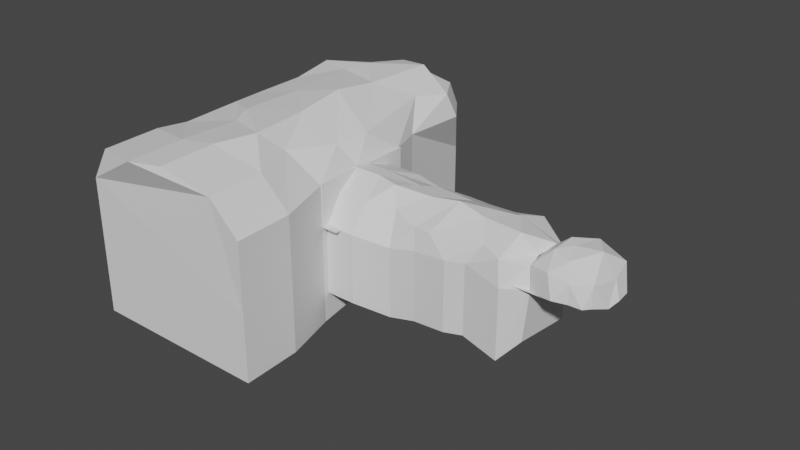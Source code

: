 # Source: Cave_Start_Map.blend  (saved by Blender 3.6.11; exported with 4.5.12 LTS)
import bpy
from mathutils import Matrix  # noqa: F401  (used for matrix-valued properties, if any)

bpy.ops.wm.read_factory_settings(use_empty=True)
scene = bpy.context.scene
scene.name = 'Scene'

# ---- collections
col_collection = bpy.data.collections.new('Collection'); scene.collection.children.link(col_collection)

# ---- materials (node trees are filled in below, after node groups)
mat_material_002 = bpy.data.materials.new('Material.002')
mat_material_002.use_backface_culling = True
mat_material_002.use_transparent_shadow = False

# ---- material node trees
mat_material_002.use_nodes = True; mat_material_002.node_tree.nodes.clear()
_N = mat_material_002.node_tree.nodes; _L = mat_material_002.node_tree.links
n0 = _N.new('ShaderNodeBsdfPrincipled'); n0.name = 'Principled BSDF'; n0.location = (10, 300)
n0.distribution = 'GGX'
n0.subsurface_method = 'RANDOM_WALK_SKIN'
n0.inputs[3].default_value = 1.45
n0.inputs[27].default_value = (0.0, 0.0, 0.0, 1.0)
n0.inputs[28].default_value = 1.0
n1 = _N.new('ShaderNodeOutputMaterial'); n1.name = 'Material Output'; n1.location = (300, 300)
_L.new(n0.outputs[0], n1.inputs[0])
n1.is_active_output = True

# ---- world
world_world = bpy.data.worlds.new('World'); scene.world = world_world
world_world.use_nodes = True; world_world.node_tree.nodes.clear()
_N = world_world.node_tree.nodes; _L = world_world.node_tree.links
n0 = _N.new('ShaderNodeOutputWorld'); n0.name = 'World Output'; n0.location = (300, 300)
n1 = _N.new('ShaderNodeBackground'); n1.name = 'Background'; n1.location = (10, 300)
n1.inputs[0].default_value = (0.05088, 0.05088, 0.05088, 1.0)
_L.new(n1.outputs[0], n0.inputs[0])
n0.is_active_output = True
world_world.color = (0.05088, 0.05088, 0.05088)
world_world.use_sun_shadow = False
world_world.sun_shadow_jitter_overblur = 0.0

# ---- meshes
me_icosphere = bpy.data.meshes.new('Icosphere')
me_icosphere.from_pydata([(0.2971, -0.8363, 0.4617), (-0.691, -0.6682, 0.4701), (-0.6439, 0.4449, 0.4163), (0.2, 0.9508, 0.4336), (0.8084, 0.06736, 0.3875), (-0.08494, -0.04381, 0.859), (0.8865, -0.2906, -0.1014), (0.9367, 0.3208, 0.001691), (0.02582, -1.028, 0.08875), (0.5862, -0.7843, -0.01246), (-0.9128, -0.46, -0.02013), (-0.5767, -0.8134, -0.01813), (-0.5901, 0.8111, -0.003007), (-0.9323, 0.2907, 0.001543), (0.5627, 0.8685, -0.03457), (0.01069, 0.9196, -0.1028), (0.6955, -0.5988, 0.4583), (-0.2024, -0.8375, 0.5466), (-0.9624, 0.02133, 0.3748), (-0.3316, 0.7334, 0.5416), (0.7372, 0.558, 0.5466), (0.05403, -0.4622, 0.7345), (0.511, 0.01824, 0.9006), (-0.3861, -0.3204, 0.7967), (-0.3152, 0.1855, 0.8761), (0.1539, 0.4881, 0.8715), (0.0044, -0.000947, 0.009879), (0.6741, 0.5132, 0.0815), (-0.3099, 0.8958, 0.04444), (-0.8873, -0.03329, -0.0185), (-0.2946, -0.9086, 0.002623), (0.7071, -0.6364, -0.01489), (0.3547, 0.9257, -0.1094), (-0.6824, 0.642, 0.05358), (-0.7797, -0.5841, -0.0439), (0.3127, -0.8527, 0.02847), (0.9606, -0.01683, -0.01778), (0.3897, -0.1696, -0.03425), (0.4678, 0.09462, -0.04217), (0.2937, 0.4045, 4.013e-05), (0.09454, 0.5978, 0.08377), (-0.2925, 0.4024, -3.339e-08), (-0.4233, 0.08955, -0.02877), (-0.3681, -0.07699, 0.02105), (-0.1912, -0.4711, 0.0696), (0.05406, -0.5132, 0.06696), (0.2103, -0.3569, -0.005029), (-1.339, -0.46, -0.02013), (-1.003, -0.8134, -0.01813), (-1.059, 0.8111, -0.003007), (-1.401, 0.2907, 0.001543), (-1.534, -0.03329, 0.05882), (-0.9418, -0.9086, 0.002623), (-1.152, 0.642, 0.05358), (-1.206, -0.5841, -0.0439)], [], [(0, 21, 16), (1, 23, 17), (2, 24, 18), (3, 25, 19), (4, 22, 20), (22, 5, 25), (22, 25, 20), (20, 25, 3), (25, 5, 24), (25, 24, 19), (19, 24, 2), (24, 5, 23), (24, 23, 18), (18, 23, 1), (23, 5, 21), (23, 21, 17), (17, 21, 0), (21, 5, 22), (21, 22, 16), (16, 22, 4), (7, 4, 20), (7, 20, 14, 27), (14, 20, 3), (15, 3, 19), (15, 19, 12, 28), (12, 19, 2), (13, 2, 18), (10, 18, 1), (11, 1, 17), (11, 17, 8, 30), (8, 17, 0), (9, 0, 16), (9, 16, 6, 31), (6, 16, 4), (14, 3, 15, 32), (12, 2, 13, 33), (10, 1, 11, 34), (8, 0, 9, 35), (6, 4, 7, 36), (46, 37, 26), (6, 36, 37), (7, 27, 38), (14, 32, 39), (15, 28, 40), (12, 33, 41), (13, 29, 42), (10, 34, 43), (11, 30, 44), (8, 35, 45), (9, 31, 46), (46, 31, 37), (31, 6, 37), (45, 46, 26), (45, 35, 46), (35, 9, 46), (44, 45, 26), (44, 30, 45), (30, 8, 45), (43, 44, 26), (43, 34, 44), (34, 11, 44), (42, 43, 26), (42, 29, 43), (29, 10, 43), (41, 42, 26), (41, 33, 42), (33, 13, 42), (40, 41, 26), (40, 28, 41), (28, 12, 41), (39, 40, 26), (39, 32, 40), (32, 15, 40), (38, 39, 26), (38, 27, 39), (27, 14, 39), (37, 38, 26), (37, 36, 38), (36, 7, 38), (11, 34, 54, 48), (34, 10, 47, 54), (30, 11, 48, 52), (10, 29, 51, 47), (13, 33, 53, 50), (33, 12, 49, 53), (29, 13, 50, 51)])
_uv = me_icosphere.uv_layers.new(name='UVMap')
_uv.uv.foreach_set('vector', [0.1818, 0.3149, 0.2273, 0.3937, 0.2727, 0.3149, 0.0, 0.3149, 0.04546, 0.3937, 0.09091, 0.3149, 0.7273, 0.3149, 0.7727, 0.3937, 0.8182, 0.3149, 0.5455, 0.3149, 0.5909, 0.3937, 0.6364, 0.3149, 0.3636, 0.3149, 0.4091, 0.3937, 0.4545, 0.3149, 0.4091, 0.3937, 0.4545, 0.4724, 0.5, 0.3937, 0.4091, 0.3937, 0.5, 0.3937, 0.4545, 0.3149, 0.4545, 0.3149, 0.5, 0.3937, 0.5455, 0.3149, 0.5909, 0.3937, 0.6364, 0.4724, 0.6818, 0.3937, 0.5909, 0.3937, 0.6818, 0.3937, 0.6364, 0.3149, 0.6364, 0.3149, 0.6818, 0.3937, 0.7273, 0.3149, 0.7727, 0.3937, 0.8182, 0.4724, 0.8636, 0.3937, 0.7727, 0.3937, 0.8636, 0.3937, 0.8182, 0.3149, 0.8182, 0.3149, 0.8636, 0.3937, 0.9091, 0.3149, 0.04546, 0.3937, 0.09091, 0.4724, 0.1364, 0.3937, 0.04546, 0.3937, 0.1364, 0.3937, 0.09091, 0.3149, 0.09091, 0.3149, 0.1364, 0.3937, 0.1818, 0.3149, 0.2273, 0.3937, 0.2727, 0.4724, 0.3182, 0.3937, 0.2273, 0.3937, 0.3182, 0.3937, 0.2727, 0.3149, 0.2727, 0.3149, 0.3182, 0.3937, 0.3636, 0.3149, 0.4091, 0.2362, 0.3636, 0.3149, 0.4545, 0.3149, 0.4091, 0.2362, 0.4545, 0.3149, 0.5, 0.2362, 0.4545, 0.2362, 0.5, 0.2362, 0.4545, 0.3149, 0.5455, 0.3149, 0.5909, 0.2362, 0.5455, 0.3149, 0.6364, 0.3149, 0.5909, 0.2362, 0.6364, 0.3149, 0.6818, 0.2362, 0.6364, 0.2362, 0.6818, 0.2362, 0.6364, 0.3149, 0.7273, 0.3149, 0.7727, 0.2362, 0.7273, 0.3149, 0.8182, 0.3149, 0.8636, 0.2362, 0.8182, 0.3149, 0.9091, 0.3149, 0.04546, 0.2362, 0.0, 0.3149, 0.09091, 0.3149, 0.04546, 0.2362, 0.09091, 0.3149, 0.1364, 0.2362, 0.09091, 0.2362, 0.1364, 0.2362, 0.09091, 0.3149, 0.1818, 0.3149, 0.2273, 0.2362, 0.1818, 0.3149, 0.2727, 0.3149, 0.2273, 0.2362, 0.2727, 0.3149, 0.3182, 0.2362, 0.2727, 0.2362, 0.3182, 0.2362, 0.2727, 0.3149, 0.3636, 0.3149, 0.5, 0.2362, 0.5455, 0.3149, 0.5909, 0.2362, 0.5455, 0.2362, 0.6818, 0.2362, 0.7273, 0.3149, 0.7727, 0.2362, 0.7273, 0.2362, 0.8636, 0.2362, 0.9091, 0.3149, 0.9545, 0.2362, 0.9091, 0.2362, 0.1364, 0.2362, 0.1818, 0.3149, 0.2273, 0.2362, 0.1818, 0.2362, 0.3182, 0.2362, 0.3636, 0.3149, 0.4091, 0.2362, 0.3636, 0.2362, 0.0, 0.0, 0.0, 0.0, 0.0, 0.0, 0.0, 0.0, 0.0, 0.0, 0.0, 0.0, 0.0, 0.0, 0.0, 0.0, 0.0, 0.0, 0.0, 0.0, 0.0, 0.0, 0.0, 0.0, 0.0, 0.0, 0.0, 0.0, 0.0, 0.0, 0.0, 0.0, 0.0, 0.0, 0.0, 0.0, 0.0, 0.0, 0.0, 0.0, 0.0, 0.0, 0.0, 0.0, 0.0, 0.0, 0.0, 0.0, 0.0, 0.0, 0.0, 0.0, 0.0, 0.0, 0.0, 0.0, 0.0, 0.0, 0.0, 0.0, 0.0, 0.0, 0.0, 0.0, 0.0, 0.0, 0.0, 0.0, 0.0, 0.0, 0.0, 0.0, 0.0, 0.0, 0.0, 0.0, 0.0, 0.0, 0.0, 0.0, 0.0, 0.0, 0.0, 0.0, 0.0, 0.0, 0.0, 0.0, 0.0, 0.0, 0.0, 0.0, 0.0, 0.0, 0.0, 0.0, 0.0, 0.0, 0.0, 0.0, 0.0, 0.0, 0.0, 0.0, 0.0, 0.0, 0.0, 0.0, 0.0, 0.0, 0.0, 0.0, 0.0, 0.0, 0.0, 0.0, 0.0, 0.0, 0.0, 0.0, 0.0, 0.0, 0.0, 0.0, 0.0, 0.0, 0.0, 0.0, 0.0, 0.0, 0.0, 0.0, 0.0, 0.0, 0.0, 0.0, 0.0, 0.0, 0.0, 0.0, 0.0, 0.0, 0.0, 0.0, 0.0, 0.0, 0.0, 0.0, 0.0, 0.0, 0.0, 0.0, 0.0, 0.0, 0.0, 0.0, 0.0, 0.0, 0.0, 0.0, 0.0, 0.0, 0.0, 0.0, 0.0, 0.0, 0.0, 0.0, 0.0, 0.0, 0.0, 0.0, 0.0, 0.0, 0.0, 0.0, 0.0, 0.0, 0.0, 0.0, 0.0, 0.0, 0.0, 0.0, 0.0, 0.0, 0.0, 0.0, 0.0, 0.0, 0.0, 0.0, 0.0, 0.0, 0.0, 0.0, 0.0, 0.0, 0.0, 0.0, 0.0, 0.0, 0.0, 0.0, 0.0, 0.0, 0.0, 0.0, 0.0, 0.0, 0.0, 0.0, 0.0, 0.0, 0.0, 0.0, 0.0, 0.0, 0.0, 0.0, 0.0, 0.0, 0.0, 0.0, 0.0, 0.0, 0.0, 0.0, 0.0, 0.0, 0.0, 0.0, 0.0, 0.0, 0.0, 0.0, 0.0, 0.0, 0.0, 0.0, 0.9545, 0.2362, 0.9091, 0.2362, 0.9091, 0.2362, 0.9545, 0.2362, 0.9091, 0.2362, 0.8636, 0.2362, 0.8636, 0.2362, 0.9091, 0.2362, 0.09091, 0.2362, 0.04546, 0.2362, 0.04546, 0.2362, 0.09091, 0.2362, 0.0, 0.0, 0.0, 0.0, 0.0, 0.0, 0.0, 0.0, 0.7727, 0.2362, 0.7273, 0.2362, 0.7273, 0.2362, 0.7727, 0.2362, 0.7273, 0.2362, 0.6818, 0.2362, 0.6818, 0.2362, 0.7273, 0.2362, 0.0, 0.0, 0.0, 0.0, 0.0, 0.0, 0.0, 0.0])
me_icosphere.materials.append(mat_material_002)
me_icosphere.update()
me_cylinder = bpy.data.meshes.new('Cylinder')
me_cylinder.from_pydata([(0.0292, 1.02, -0.9795), (-0.01134, 0.5271, 1.032), (0.05398, -1.213, -1.028), (0.0269, -0.7588, 1.037), (-0.5911, -0.806, -1.004), (-0.3947, -0.6337, 0.9843), (-0.9865, -0.2251, -1.049), (-0.5218, -0.3323, 0.9737), (-0.9407, 0.1695, -1.095), (-0.6171, 0.1728, 1.029), (-0.6907, 0.8527, -0.9548), (-0.433, 0.4328, 1.022), (0.06925, 1.082, -0.6372), (-0.1531, 1.053, -0.4973), (-0.02081, 1.026, 0.07051), (0.05539, 0.9839, 0.2571), (0.1555, 0.8257, 0.7026), (0.07632, -1.019, 0.7612), (-0.118, -0.9328, 0.3262), (-0.08695, -1.052, 0.1187), (0.001474, -0.9977, -0.28), (0.1522, -1.013, -0.5994), (-0.5052, -0.9318, 0.7149), (-0.6151, -0.7605, 0.4872), (-0.496, -0.9155, -0.1308), (-0.446, -0.8257, -0.3565), (-0.5837, -0.6011, -0.6817), (-0.9635, -0.4559, 0.8058), (-0.9443, -0.34, 0.3319), (-1.062, -0.2683, 0.01644), (-0.9582, -0.3055, -0.3362), (-0.9871, -0.3796, -0.7819), (-0.9551, 0.1894, 0.5921), (-0.8104, 0.38, 0.5009), (-0.8251, 0.3105, -0.03036), (-0.8742, 0.3192, -0.4869), (-0.7914, 0.2351, -0.6197), (-0.6891, 0.8897, 0.6441), (-0.5767, 0.8514, 0.3151), (-0.5123, 0.929, -0.03756), (-0.5521, 0.8893, -0.2664), (-0.4795, 0.9428, -0.6747), (1.721, 1.02, -0.9795), (1.285, 0.5601, 1.032), (1.746, -1.213, -1.028), (1.263, -0.7588, 0.9744), (1.761, 1.082, -0.6372), (1.539, 1.053, -0.4973), (1.671, 1.026, 0.07051), (1.747, 0.9839, 0.2571), (1.847, 0.8257, 0.7026), (1.768, -1.019, 0.7612), (1.574, -0.9328, 0.3262), (1.605, -1.052, 0.1187), (1.693, -0.9977, -0.28), (1.844, -1.013, -0.5994), (0.0292, 1.02, -1.382), (0.05398, -1.213, -1.372), (-0.5911, -0.806, -1.372), (-0.9865, -0.2251, -1.415), (-0.9407, 0.1695, -1.416), (-0.6907, 0.8527, -1.357), (1.721, 1.02, -1.382), (1.746, -1.213, -1.431), (0.02348, 0.09709, 1.003), (0.04219, -0.5506, 0.9889)], [], [(17, 22, 5, 3), (22, 27, 7, 5), (27, 32, 9, 7), (32, 37, 11, 9), (37, 16, 1, 11), (10, 0, 12, 41), (41, 12, 13, 40), (40, 13, 14, 39), (39, 14, 15, 38), (38, 15, 16, 37), (8, 10, 41, 36), (36, 41, 40, 35), (35, 40, 39, 34), (34, 39, 38, 33), (33, 38, 37, 32), (6, 8, 36, 31), (31, 36, 35, 30), (30, 35, 34, 29), (29, 34, 33, 28), (28, 33, 32, 27), (4, 6, 31, 26), (26, 31, 30, 25), (25, 30, 29, 24), (24, 29, 28, 23), (23, 28, 27, 22), (2, 4, 26, 21), (21, 26, 25, 20), (20, 25, 24, 19), (19, 24, 23, 18), (18, 23, 22, 17), (3, 45, 51, 17), (21, 55, 44, 2), (13, 47, 48, 14), (20, 54, 55, 21), (17, 51, 52, 18), (14, 48, 49, 15), (0, 42, 46, 12), (18, 52, 53, 19), (15, 49, 50, 16), (16, 50, 43, 1), (12, 46, 47, 13), (19, 53, 54, 20), (0, 10, 61, 56), (2, 44, 63, 57), (8, 6, 59, 60), (4, 2, 57, 58), (10, 8, 60, 61), (42, 0, 56, 62), (6, 4, 58, 59), (50, 51, 45, 43), (45, 3, 65, 64, 1, 43)])
_uv = me_cylinder.uv_layers.new(name='UVMap')
_uv.uv.foreach_set('vector', [0.5, 0.9167, 0.4, 0.9167, 0.4, 1.0, 0.5, 1.0, 0.4, 0.9167, 0.3, 0.9167, 0.3, 1.0, 0.4, 1.0, 0.3, 0.9167, 0.2, 0.9167, 0.2, 1.0, 0.3, 1.0, 0.2, 0.9167, 0.1, 0.9167, 0.1, 1.0, 0.2, 1.0, 0.1, 0.9167, -7.451e-08, 0.9167, -7.451e-08, 1.0, 0.1, 1.0, 0.1, 0.5, -7.451e-08, 0.5, -7.451e-08, 0.5833, 0.1, 0.5833, 0.1, 0.5833, -7.451e-08, 0.5833, -7.451e-08, 0.6667, 0.1, 0.6667, 0.1, 0.6667, -7.451e-08, 0.6667, -7.451e-08, 0.75, 0.1, 0.75, 0.1, 0.75, -7.451e-08, 0.75, -7.451e-08, 0.8333, 0.1, 0.8333, 0.1, 0.8333, -7.451e-08, 0.8333, -7.451e-08, 0.9167, 0.1, 0.9167, 0.2, 0.5, 0.1, 0.5, 0.1, 0.5833, 0.2, 0.5833, 0.2, 0.5833, 0.1, 0.5833, 0.1, 0.6667, 0.2, 0.6667, 0.2, 0.6667, 0.1, 0.6667, 0.1, 0.75, 0.2, 0.75, 0.2, 0.75, 0.1, 0.75, 0.1, 0.8333, 0.2, 0.8333, 0.2, 0.8333, 0.1, 0.8333, 0.1, 0.9167, 0.2, 0.9167, 0.3, 0.5, 0.2, 0.5, 0.2, 0.5833, 0.3, 0.5833, 0.3, 0.5833, 0.2, 0.5833, 0.2, 0.6667, 0.3, 0.6667, 0.3, 0.6667, 0.2, 0.6667, 0.2, 0.75, 0.3, 0.75, 0.3, 0.75, 0.2, 0.75, 0.2, 0.8333, 0.3, 0.8333, 0.3, 0.8333, 0.2, 0.8333, 0.2, 0.9167, 0.3, 0.9167, 0.4, 0.5, 0.3, 0.5, 0.3, 0.5833, 0.4, 0.5833, 0.4, 0.5833, 0.3, 0.5833, 0.3, 0.6667, 0.4, 0.6667, 0.4, 0.6667, 0.3, 0.6667, 0.3, 0.75, 0.4, 0.75, 0.4, 0.75, 0.3, 0.75, 0.3, 0.8333, 0.4, 0.8333, 0.4, 0.8333, 0.3, 0.8333, 0.3, 0.9167, 0.4, 0.9167, 0.5, 0.5, 0.4, 0.5, 0.4, 0.5833, 0.5, 0.5833, 0.5, 0.5833, 0.4, 0.5833, 0.4, 0.6667, 0.5, 0.6667, 0.5, 0.6667, 0.4, 0.6667, 0.4, 0.75, 0.5, 0.75, 0.5, 0.75, 0.4, 0.75, 0.4, 0.8333, 0.5, 0.8333, 0.5, 0.8333, 0.4, 0.8333, 0.4, 0.9167, 0.5, 0.9167, 0.5, 1.0, 0.5, 1.0, 0.5, 0.9167, 0.5, 0.9167, 0.5, 0.5833, 0.5, 0.5833, 0.5, 0.5, 0.5, 0.5, -7.451e-08, 0.6667, -7.451e-08, 0.6667, -7.451e-08, 0.75, -7.451e-08, 0.75, 0.5, 0.6667, 0.5, 0.6667, 0.5, 0.5833, 0.5, 0.5833, 0.5, 0.9167, 0.5, 0.9167, 0.5, 0.8333, 0.5, 0.8333, -7.451e-08, 0.75, -7.451e-08, 0.75, -7.451e-08, 0.8333, -7.451e-08, 0.8333, -7.451e-08, 0.5, -7.451e-08, 0.5, -7.451e-08, 0.5833, -7.451e-08, 0.5833, 0.5, 0.8333, 0.5, 0.8333, 0.5, 0.75, 0.5, 0.75, -7.451e-08, 0.8333, -7.451e-08, 0.8333, -7.451e-08, 0.9167, -7.451e-08, 0.9167, -7.451e-08, 0.9167, -7.451e-08, 0.9167, -7.451e-08, 1.0, -7.451e-08, 1.0, -7.451e-08, 0.5833, -7.451e-08, 0.5833, -7.451e-08, 0.6667, -7.451e-08, 0.6667, 0.5, 0.75, 0.5, 0.75, 0.5, 0.6667, 0.5, 0.6667, -7.451e-08, 0.5, 0.1, 0.5, 0.1, 0.5, -7.451e-08, 0.5, 0.5, 0.5, 0.5, 0.5, 0.5, 0.5, 0.5, 0.5, 0.2, 0.5, 0.3, 0.5, 0.3, 0.5, 0.2, 0.5, 0.4, 0.5, 0.5, 0.5, 0.5, 0.5, 0.4, 0.5, 0.1, 0.5, 0.2, 0.5, 0.2, 0.5, 0.1, 0.5, -7.451e-08, 0.5, -7.451e-08, 0.5, -7.451e-08, 0.5, -7.451e-08, 0.5, 0.3, 0.5, 0.4, 0.5, 0.4, 0.5, 0.3, 0.5, -7.451e-08, 0.9167, 0.5, 0.9167, 0.5, 1.0, -7.451e-08, 1.0, 0.5, 1.0, 0.5, 1.0, 0.375, 1.0, 0.25, 1.0, -7.451e-08, 1.0, -7.451e-08, 1.0])
me_cylinder.materials.append(mat_material_002)
me_cylinder.update()
me_cube_001 = bpy.data.meshes.new('Cube.001')
me_cube_001.from_pydata([(-0.9793, -0.9857, -0.9855), (-0.9674, -1.143, 1.023), (-0.9203, 0.9192, -1.031), (-1.076, 1.1, 0.9863), (0.914, -0.9326, -1.06), (0.9151, -1.044, 1.091), (0.9354, 1.018, -1.101), (0.9856, 1.012, 1.002), (-0.3122, -1.402, -0.5113), (-1.175, -0.7647, -0.2125), (-1.266, -0.6974, 0.1799), (-0.9889, -1.004, 0.5819), (-1.002, 1.002, 0.597), (-0.5276, 1.286, 0.2015), (-0.8145, 1.233, -0.2346), (-1.363, 0.2576, -0.7028), (1.007, 0.9012, 0.5325), (1.365, 0.5179, 0.2208), (1.1, 0.8204, -0.168), (0.2693, 1.298, -0.5842), (1.049, -0.942, 0.6208), (0.4379, -1.267, 0.08383), (0.7747, -1.155, -0.1501), (1.412, -0.3493, -0.654), (-1.786, -1.786, 1.105), (-1.786, 1.786, 1.035), (1.786, -1.786, 1.105), (1.786, 1.786, 1.07)], [], [(11, 1, 3, 12), (12, 3, 7, 16), (16, 7, 5, 20), (20, 5, 1, 11), (2, 6, 4, 0), (3, 1, 24, 25), (4, 23, 8, 0), (23, 22, 9, 8), (22, 21, 10, 9), (21, 20, 11, 10), (6, 19, 23, 4), (19, 18, 22, 23), (18, 17, 21, 22), (17, 16, 20, 21), (2, 15, 19, 6), (15, 14, 18, 19), (14, 13, 17, 18), (13, 12, 16, 17), (0, 8, 15, 2), (8, 9, 14, 15), (9, 10, 13, 14), (10, 11, 12, 13), (27, 25, 24, 26), (1, 5, 26, 24), (7, 3, 25, 27), (5, 7, 27, 26)])
_uv = me_cube_001.uv_layers.new(name='UVMap')
_uv.uv.foreach_set('vector', [0.575, 0.0, 0.625, 0.0, 0.625, 0.25, 0.575, 0.25, 0.575, 0.25, 0.625, 0.25, 0.625, 0.5, 0.575, 0.5, 0.575, 0.5, 0.625, 0.5, 0.625, 0.75, 0.575, 0.75, 0.575, 0.75, 0.625, 0.75, 0.625, 1.0, 0.575, 1.0, 0.125, 0.5, 0.375, 0.5, 0.375, 0.75, 0.125, 0.75, 0.625, 0.25, 0.625, 0.0, 0.625, 0.0, 0.625, 0.25, 0.375, 0.75, 0.425, 0.75, 0.425, 1.0, 0.375, 1.0, 0.425, 0.75, 0.475, 0.75, 0.475, 1.0, 0.425, 1.0, 0.475, 0.75, 0.525, 0.75, 0.525, 1.0, 0.475, 1.0, 0.525, 0.75, 0.575, 0.75, 0.575, 1.0, 0.525, 1.0, 0.375, 0.5, 0.425, 0.5, 0.425, 0.75, 0.375, 0.75, 0.425, 0.5, 0.475, 0.5, 0.475, 0.75, 0.425, 0.75, 0.475, 0.5, 0.525, 0.5, 0.525, 0.75, 0.475, 0.75, 0.525, 0.5, 0.575, 0.5, 0.575, 0.75, 0.525, 0.75, 0.375, 0.25, 0.425, 0.25, 0.425, 0.5, 0.375, 0.5, 0.425, 0.25, 0.475, 0.25, 0.475, 0.5, 0.425, 0.5, 0.475, 0.25, 0.525, 0.25, 0.525, 0.5, 0.475, 0.5, 0.525, 0.25, 0.575, 0.25, 0.575, 0.5, 0.525, 0.5, 0.375, 0.0, 0.425, 0.0, 0.425, 0.25, 0.375, 0.25, 0.425, 0.0, 0.475, 0.0, 0.475, 0.25, 0.425, 0.25, 0.475, 0.0, 0.525, 0.0, 0.525, 0.25, 0.475, 0.25, 0.525, 0.0, 0.575, 0.0, 0.575, 0.25, 0.525, 0.25, 0.625, 0.5, 0.875, 0.5, 0.875, 0.75, 0.625, 0.75, 0.625, 1.0, 0.625, 0.75, 0.625, 0.75, 0.625, 1.0, 0.625, 0.5, 0.625, 0.25, 0.625, 0.25, 0.625, 0.5, 0.625, 0.75, 0.625, 0.5, 0.625, 0.5, 0.625, 0.75])
me_cube_001.update()
me_cube_002 = bpy.data.meshes.new('Cube.002')
me_cube_002.from_pydata([(-0.9793, -0.9857, -0.9855), (-0.9674, -1.143, 1.023), (-0.9203, 0.9192, -1.031), (-1.076, 1.1, 0.9863), (0.914, -0.9326, -1.06), (0.9151, -1.044, 1.091), (0.9354, 1.018, -1.101), (0.9856, 1.012, 1.002), (-0.3122, -1.402, -0.5113), (-1.175, -0.7647, -0.2125), (-1.266, -0.6974, 0.1799), (-0.9889, -1.004, 0.5819), (-1.002, 1.002, 0.597), (-0.5276, 1.286, 0.2015), (-0.8145, 1.233, -0.2346), (-1.363, 0.2576, -0.7028), (1.007, 0.9012, 0.5325), (1.365, 0.5179, 0.2208), (1.1, 0.8204, -0.168), (0.2693, 1.298, -0.5842), (1.049, -0.942, 0.6208), (0.4379, -1.267, 0.08383), (0.7747, -1.155, -0.1501), (1.412, -0.3493, -0.654), (-1.786, -1.786, 1.105), (-1.786, 1.786, 1.035), (1.786, -1.786, 1.105), (1.786, 1.786, 1.07)], [], [(11, 1, 3, 12), (12, 3, 7, 16), (16, 7, 5, 20), (20, 5, 1, 11), (2, 6, 4, 0), (3, 1, 24, 25), (4, 23, 8, 0), (23, 22, 9, 8), (22, 21, 10, 9), (21, 20, 11, 10), (6, 19, 23, 4), (19, 18, 22, 23), (18, 17, 21, 22), (17, 16, 20, 21), (2, 15, 19, 6), (15, 14, 18, 19), (14, 13, 17, 18), (13, 12, 16, 17), (0, 8, 15, 2), (8, 9, 14, 15), (9, 10, 13, 14), (10, 11, 12, 13), (27, 25, 24, 26), (1, 5, 26, 24), (7, 3, 25, 27), (5, 7, 27, 26)])
_uv = me_cube_002.uv_layers.new(name='UVMap')
_uv.uv.foreach_set('vector', [0.575, 0.0, 0.625, 0.0, 0.625, 0.25, 0.575, 0.25, 0.575, 0.25, 0.625, 0.25, 0.625, 0.5, 0.575, 0.5, 0.575, 0.5, 0.625, 0.5, 0.625, 0.75, 0.575, 0.75, 0.575, 0.75, 0.625, 0.75, 0.625, 1.0, 0.575, 1.0, 0.125, 0.5, 0.375, 0.5, 0.375, 0.75, 0.125, 0.75, 0.625, 0.25, 0.625, 0.0, 0.625, 0.0, 0.625, 0.25, 0.375, 0.75, 0.425, 0.75, 0.425, 1.0, 0.375, 1.0, 0.425, 0.75, 0.475, 0.75, 0.475, 1.0, 0.425, 1.0, 0.475, 0.75, 0.525, 0.75, 0.525, 1.0, 0.475, 1.0, 0.525, 0.75, 0.575, 0.75, 0.575, 1.0, 0.525, 1.0, 0.375, 0.5, 0.425, 0.5, 0.425, 0.75, 0.375, 0.75, 0.425, 0.5, 0.475, 0.5, 0.475, 0.75, 0.425, 0.75, 0.475, 0.5, 0.525, 0.5, 0.525, 0.75, 0.475, 0.75, 0.525, 0.5, 0.575, 0.5, 0.575, 0.75, 0.525, 0.75, 0.375, 0.25, 0.425, 0.25, 0.425, 0.5, 0.375, 0.5, 0.425, 0.25, 0.475, 0.25, 0.475, 0.5, 0.425, 0.5, 0.475, 0.25, 0.525, 0.25, 0.525, 0.5, 0.475, 0.5, 0.525, 0.25, 0.575, 0.25, 0.575, 0.5, 0.525, 0.5, 0.375, 0.0, 0.425, 0.0, 0.425, 0.25, 0.375, 0.25, 0.425, 0.0, 0.475, 0.0, 0.475, 0.25, 0.425, 0.25, 0.475, 0.0, 0.525, 0.0, 0.525, 0.25, 0.475, 0.25, 0.525, 0.0, 0.575, 0.0, 0.575, 0.25, 0.525, 0.25, 0.625, 0.5, 0.875, 0.5, 0.875, 0.75, 0.625, 0.75, 0.625, 1.0, 0.625, 0.75, 0.625, 0.75, 0.625, 1.0, 0.625, 0.5, 0.625, 0.25, 0.625, 0.25, 0.625, 0.5, 0.625, 0.75, 0.625, 0.5, 0.625, 0.5, 0.625, 0.75])
me_cube_002.update()
me_cube_003 = bpy.data.meshes.new('Cube.003')
me_cube_003.from_pydata([(-0.9793, -0.9857, -0.9855), (-0.9674, -1.143, 1.023), (-0.9203, 0.9192, -1.031), (-1.076, 1.1, 0.9863), (0.914, -0.9326, -1.06), (0.9151, -1.044, 1.091), (0.9354, 1.018, -1.101), (0.9856, 1.012, 1.002), (-0.3122, -1.402, -0.5113), (-1.175, -0.7647, -0.2125), (-1.266, -0.6974, 0.1799), (-0.9889, -1.004, 0.5819), (-1.002, 1.002, 0.597), (-0.5276, 1.286, 0.2015), (-0.8145, 1.233, -0.2346), (-1.363, 0.2576, -0.7028), (1.007, 0.9012, 0.5325), (1.365, 0.5179, 0.2208), (1.1, 0.8204, -0.168), (0.2693, 1.298, -0.5842), (1.049, -0.942, 0.6208), (0.4379, -1.267, 0.08383), (0.7747, -1.155, -0.1501), (1.412, -0.3493, -0.654), (-1.786, -1.786, 1.105), (-1.786, 1.786, 1.035), (1.786, -1.786, 1.105), (1.786, 1.786, 1.07)], [], [(11, 1, 3, 12), (12, 3, 7, 16), (16, 7, 5, 20), (20, 5, 1, 11), (2, 6, 4, 0), (3, 1, 24, 25), (4, 23, 8, 0), (23, 22, 9, 8), (22, 21, 10, 9), (21, 20, 11, 10), (6, 19, 23, 4), (19, 18, 22, 23), (18, 17, 21, 22), (17, 16, 20, 21), (2, 15, 19, 6), (15, 14, 18, 19), (14, 13, 17, 18), (13, 12, 16, 17), (0, 8, 15, 2), (8, 9, 14, 15), (9, 10, 13, 14), (10, 11, 12, 13), (27, 25, 24, 26), (1, 5, 26, 24), (7, 3, 25, 27), (5, 7, 27, 26)])
_uv = me_cube_003.uv_layers.new(name='UVMap')
_uv.uv.foreach_set('vector', [0.575, 0.0, 0.625, 0.0, 0.625, 0.25, 0.575, 0.25, 0.575, 0.25, 0.625, 0.25, 0.625, 0.5, 0.575, 0.5, 0.575, 0.5, 0.625, 0.5, 0.625, 0.75, 0.575, 0.75, 0.575, 0.75, 0.625, 0.75, 0.625, 1.0, 0.575, 1.0, 0.125, 0.5, 0.375, 0.5, 0.375, 0.75, 0.125, 0.75, 0.625, 0.25, 0.625, 0.0, 0.625, 0.0, 0.625, 0.25, 0.375, 0.75, 0.425, 0.75, 0.425, 1.0, 0.375, 1.0, 0.425, 0.75, 0.475, 0.75, 0.475, 1.0, 0.425, 1.0, 0.475, 0.75, 0.525, 0.75, 0.525, 1.0, 0.475, 1.0, 0.525, 0.75, 0.575, 0.75, 0.575, 1.0, 0.525, 1.0, 0.375, 0.5, 0.425, 0.5, 0.425, 0.75, 0.375, 0.75, 0.425, 0.5, 0.475, 0.5, 0.475, 0.75, 0.425, 0.75, 0.475, 0.5, 0.525, 0.5, 0.525, 0.75, 0.475, 0.75, 0.525, 0.5, 0.575, 0.5, 0.575, 0.75, 0.525, 0.75, 0.375, 0.25, 0.425, 0.25, 0.425, 0.5, 0.375, 0.5, 0.425, 0.25, 0.475, 0.25, 0.475, 0.5, 0.425, 0.5, 0.475, 0.25, 0.525, 0.25, 0.525, 0.5, 0.475, 0.5, 0.525, 0.25, 0.575, 0.25, 0.575, 0.5, 0.525, 0.5, 0.375, 0.0, 0.425, 0.0, 0.425, 0.25, 0.375, 0.25, 0.425, 0.0, 0.475, 0.0, 0.475, 0.25, 0.425, 0.25, 0.475, 0.0, 0.525, 0.0, 0.525, 0.25, 0.475, 0.25, 0.525, 0.0, 0.575, 0.0, 0.575, 0.25, 0.525, 0.25, 0.625, 0.5, 0.875, 0.5, 0.875, 0.75, 0.625, 0.75, 0.625, 1.0, 0.625, 0.75, 0.625, 0.75, 0.625, 1.0, 0.625, 0.5, 0.625, 0.25, 0.625, 0.25, 0.625, 0.5, 0.625, 0.75, 0.625, 0.5, 0.625, 0.5, 0.625, 0.75])
me_cube_003.update()
me_cube_004 = bpy.data.meshes.new('Cube.004')
me_cube_004.from_pydata([(-0.9793, -0.9857, -0.9855), (-0.9674, -1.143, 1.023), (-0.9203, 0.9192, -1.031), (-1.076, 1.1, 0.9863), (0.914, -0.9326, -1.06), (0.9151, -1.044, 1.091), (0.9354, 1.018, -1.101), (0.9856, 1.012, 1.002), (-0.3122, -1.402, -0.5113), (-1.175, -0.7647, -0.2125), (-1.266, -0.6974, 0.1799), (-0.9889, -1.004, 0.5819), (-1.002, 1.002, 0.597), (-0.5276, 1.286, 0.2015), (-0.8145, 1.233, -0.2346), (-1.363, 0.2576, -0.7028), (1.007, 0.9012, 0.5325), (1.365, 0.5179, 0.2208), (1.1, 0.8204, -0.168), (0.2693, 1.298, -0.5842), (1.049, -0.942, 0.6208), (0.4379, -1.267, 0.08383), (0.7747, -1.155, -0.1501), (1.412, -0.3493, -0.654), (-1.786, -1.786, 1.105), (-1.786, 1.786, 1.035), (1.786, -1.786, 1.105), (1.786, 1.786, 1.07)], [], [(11, 1, 3, 12), (12, 3, 7, 16), (16, 7, 5, 20), (20, 5, 1, 11), (2, 6, 4, 0), (3, 1, 24, 25), (4, 23, 8, 0), (23, 22, 9, 8), (22, 21, 10, 9), (21, 20, 11, 10), (6, 19, 23, 4), (19, 18, 22, 23), (18, 17, 21, 22), (17, 16, 20, 21), (2, 15, 19, 6), (15, 14, 18, 19), (14, 13, 17, 18), (13, 12, 16, 17), (0, 8, 15, 2), (8, 9, 14, 15), (9, 10, 13, 14), (10, 11, 12, 13), (27, 25, 24, 26), (1, 5, 26, 24), (7, 3, 25, 27), (5, 7, 27, 26)])
_uv = me_cube_004.uv_layers.new(name='UVMap')
_uv.uv.foreach_set('vector', [0.575, 0.0, 0.625, 0.0, 0.625, 0.25, 0.575, 0.25, 0.575, 0.25, 0.625, 0.25, 0.625, 0.5, 0.575, 0.5, 0.575, 0.5, 0.625, 0.5, 0.625, 0.75, 0.575, 0.75, 0.575, 0.75, 0.625, 0.75, 0.625, 1.0, 0.575, 1.0, 0.125, 0.5, 0.375, 0.5, 0.375, 0.75, 0.125, 0.75, 0.625, 0.25, 0.625, 0.0, 0.625, 0.0, 0.625, 0.25, 0.375, 0.75, 0.425, 0.75, 0.425, 1.0, 0.375, 1.0, 0.425, 0.75, 0.475, 0.75, 0.475, 1.0, 0.425, 1.0, 0.475, 0.75, 0.525, 0.75, 0.525, 1.0, 0.475, 1.0, 0.525, 0.75, 0.575, 0.75, 0.575, 1.0, 0.525, 1.0, 0.375, 0.5, 0.425, 0.5, 0.425, 0.75, 0.375, 0.75, 0.425, 0.5, 0.475, 0.5, 0.475, 0.75, 0.425, 0.75, 0.475, 0.5, 0.525, 0.5, 0.525, 0.75, 0.475, 0.75, 0.525, 0.5, 0.575, 0.5, 0.575, 0.75, 0.525, 0.75, 0.375, 0.25, 0.425, 0.25, 0.425, 0.5, 0.375, 0.5, 0.425, 0.25, 0.475, 0.25, 0.475, 0.5, 0.425, 0.5, 0.475, 0.25, 0.525, 0.25, 0.525, 0.5, 0.475, 0.5, 0.525, 0.25, 0.575, 0.25, 0.575, 0.5, 0.525, 0.5, 0.375, 0.0, 0.425, 0.0, 0.425, 0.25, 0.375, 0.25, 0.425, 0.0, 0.475, 0.0, 0.475, 0.25, 0.425, 0.25, 0.475, 0.0, 0.525, 0.0, 0.525, 0.25, 0.475, 0.25, 0.525, 0.0, 0.575, 0.0, 0.575, 0.25, 0.525, 0.25, 0.625, 0.5, 0.875, 0.5, 0.875, 0.75, 0.625, 0.75, 0.625, 1.0, 0.625, 0.75, 0.625, 0.75, 0.625, 1.0, 0.625, 0.5, 0.625, 0.25, 0.625, 0.25, 0.625, 0.5, 0.625, 0.75, 0.625, 0.5, 0.625, 0.5, 0.625, 0.75])
me_cube_004.update()
me_cube_005 = bpy.data.meshes.new('Cube.005')
me_cube_005.from_pydata([(-1.0, -1.0, -1.0), (-1.0, -1.0, 1.0), (-1.0, 1.0, -1.0), (-1.0, 1.0, 1.0), (1.0, -1.0, -1.0), (1.0, -1.0, 1.0), (1.0, 1.0, -1.0), (1.0, 1.0, 1.0), (-1.0, -1.0, -0.6667), (-1.0, -1.0, -0.3333), (-1.0, -1.0, 2.98e-08), (-1.0, -1.0, 0.3333), (-1.0, -1.0, 0.6667), (-1.0, 1.0, 0.6667), (-1.0, 1.0, 0.3333), (-1.0, 1.0, -2.98e-08), (-1.0, 1.0, -0.3333), (-1.0, 1.0, -0.6667), (1.0, 1.0, 0.6667), (1.0, 1.0, 0.3333), (1.0, 1.0, -2.98e-08), (1.0, 1.0, -0.3333), (1.0, 1.0, -0.6667), (1.0, -1.0, 0.6667), (1.0, -1.0, 0.3333), (1.0, -1.0, -2.98e-08), (1.0, -1.0, -0.3333), (1.0, -1.0, -0.6667), (12.08, -1.0, -1.0), (12.08, 1.0, -1.0), (-1.0, 0.1753, -1.0), (-1.0, -0.08085, -1.0), (-1.0, -0.08085, 1.0), (-1.0, 0.1753, 1.0), (1.0, 0.1753, 1.0), (1.0, -0.08085, 1.0), (1.0, 0.1753, -0.6667), (1.0, -0.08085, -0.6667), (1.0, 0.1753, -0.3333), (1.0, -0.08085, -0.3333), (1.0, 0.1753, -3.725e-08), (1.0, -0.08085, -3.725e-08), (1.0, 0.1753, 0.3333), (1.0, -0.08085, 0.3333), (1.0, 0.1753, 0.6667), (1.0, -0.08085, 0.6667), (-1.0, -0.08085, -0.6667), (-1.0, 0.1753, -0.6667), (-1.0, -0.08085, -0.3333), (-1.0, 0.1753, -0.3333), (-1.0, -0.08085, 0.0), (-1.0, 0.1753, -1.49e-08), (-1.0, -0.08085, 0.3333), (-1.0, 0.1753, 0.3333), (-1.0, -0.08085, 0.6667), (-1.0, 0.1753, 0.6667), (1.0, -0.07734, -1.0), (1.0, 0.1745, -1.0), (-12.46, -1.0, -1.0), (-12.46, 1.0, -1.0), (-12.46, 0.1753, -1.0), (-12.46, -0.08085, -1.0), (-12.46, -1.0, -0.9344), (-12.46, 1.0, -0.9344), (-12.46, 0.1753, -0.9344), (-12.46, -0.08085, -0.9344), (-12.85, -1.0, -1.0), (-12.85, 1.0, -1.0), (-12.85, 0.1753, -1.0), (-12.85, -0.08085, -1.0), (-12.85, -1.0, -0.9344), (-12.85, 1.0, -0.9344), (-12.85, 0.1753, -0.9344), (-12.85, -0.08085, -0.9344), (-12.46, -0.9338, -0.9344), (-12.66, -1.0, -0.9344), (-12.85, -0.9338, -0.9344), (-12.66, -0.08085, -0.9344), (-12.66, -0.9338, -0.9344), (-12.46, -1.0, -0.2742), (-12.85, -1.0, -0.2742), (-12.46, -0.9338, -0.2742), (-12.66, -1.0, -0.2742), (-12.85, -0.9338, -0.2742), (-12.66, -0.9338, -0.2742), (-12.46, 0.9369, -0.9344), (-12.85, 0.9369, -0.9344), (-12.66, 0.1753, -0.9344), (-12.66, 1.0, -0.9344), (-12.66, 0.9369, -0.9344), (-12.46, 1.0, -0.2742), (-12.85, 1.0, -0.2742), (-12.46, 0.9369, -0.2742), (-12.85, 0.9369, -0.2742), (-12.66, 1.0, -0.2742), (-12.66, 0.9369, -0.2742), (-12.46, 0.07601, -0.2742), (-12.46, 0.0184, -0.9344), (-12.46, 0.07601, -0.9344), (-12.46, 0.0184, -0.2742), (-12.85, 0.0184, -0.9344), (-12.85, 0.07601, -0.9344), (-12.85, 0.0184, -0.2742), (-12.85, 0.07601, -0.2742), (-12.46, -1.0, -0.121), (-12.85, -1.0, -0.121), (-12.46, -0.9338, -0.121), (-12.66, -1.0, -0.121), (-12.85, -0.9338, -0.121), (-12.66, -0.9338, -0.121), (-12.46, 1.0, -0.121), (-12.85, 1.0, -0.121), (-12.46, 0.9369, -0.121), (-12.85, 0.9369, -0.121), (-12.66, 1.0, -0.121), (-12.66, 0.9369, -0.121), (-12.46, 0.07601, -0.121), (-12.46, 0.0184, -0.121), (-12.85, 0.0184, -0.121), (-12.85, 0.07601, -0.121), (-0.8972, -1.0, -0.121), (-0.8972, 1.0, -0.121), (-1.0, -1.0, -1.053), (-1.0, 1.0, -1.053), (1.0, -1.0, -1.053), (1.0, 1.0, -1.053), (12.08, -1.0, -1.053), (12.08, 1.0, -1.053), (-1.0, 0.1753, -1.053), (-1.0, -0.08085, -1.053), (1.0, -0.07734, -1.053), (1.0, 0.1745, -1.053), (-12.46, -1.0, -1.053), (-12.46, 1.0, -1.053), (-12.46, 0.1753, -1.053), (-12.46, -0.08085, -1.053), (-12.85, -1.0, -1.053), (-12.85, 1.0, -1.053), (-12.85, 0.1753, -1.053), (-12.85, -0.08085, -1.053)], [], [(55, 33, 3, 13), (13, 3, 7, 18), (45, 35, 5, 23), (23, 5, 1, 12), (59, 67, 137, 133), (35, 32, 1, 5), (4, 27, 8, 0), (27, 26, 9, 8), (26, 25, 10, 9), (25, 24, 11, 10), (24, 23, 12, 11), (6, 22, 36, 57), (37, 39, 26, 27), (39, 41, 25, 26), (41, 43, 24, 25), (43, 45, 23, 24), (2, 17, 22, 6), (17, 16, 21, 22), (16, 15, 20, 21), (15, 14, 19, 20), (14, 13, 18, 19), (30, 47, 17, 2), (47, 49, 16, 17), (49, 51, 15, 16), (51, 53, 14, 15), (53, 55, 13, 14), (69, 66, 136, 139), (11, 12, 54, 52), (52, 54, 55, 53), (10, 11, 52, 50), (50, 52, 53, 51), (9, 10, 50, 48), (48, 50, 51, 49), (8, 9, 48, 46), (39, 37, 46, 48), (0, 8, 46, 31), (48, 49, 38, 39), (19, 18, 44, 42), (42, 44, 45, 43), (20, 19, 42, 40), (40, 42, 43, 41), (21, 20, 40, 38), (38, 40, 41, 39), (22, 21, 38, 36), (30, 57, 36, 47), (7, 3, 33, 34), (34, 33, 32, 35), (18, 7, 34, 44), (44, 34, 35, 45), (12, 1, 32, 54), (54, 32, 33, 55), (56, 37, 27, 4), (38, 49, 47, 36), (31, 46, 37, 56), (29, 6, 125, 127), (31, 56, 130, 129), (58, 0, 122, 132), (28, 126, 127, 29), (57, 30, 128, 131), (62, 75, 70, 66, 58), (68, 69, 73, 100, 101, 72), (68, 72, 86, 71, 67), (66, 70, 76, 73, 69), (65, 97, 98, 64, 87, 72, 101, 100, 73, 77), (76, 70, 80, 83), (59, 67, 71, 88, 63), (2, 59, 133, 123), (89, 86, 72, 87), (61, 60, 64, 98, 97, 65), (66, 58, 132, 136), (62, 58, 61, 65, 74), (64, 60, 59, 63, 85), (78, 76, 83, 84), (65, 77, 78, 74), (77, 73, 76, 78), (80, 82, 107, 105), (95, 92, 112, 115), (70, 75, 82, 80), (62, 74, 81, 79), (74, 78, 84, 81), (75, 62, 79, 82), (85, 89, 87, 64), (71, 86, 93, 91), (63, 88, 94, 90), (102, 103, 119, 118), (83, 80, 105, 108), (89, 85, 92, 95), (85, 63, 90, 92), (88, 71, 91, 94), (86, 89, 95, 93), (100, 101, 103, 102), (97, 98, 96, 99), (109, 108, 105, 107), (106, 109, 107, 104), (110, 114, 115, 112), (114, 111, 113, 115), (93, 95, 115, 113), (81, 84, 109, 106), (94, 91, 111, 114), (99, 96, 116, 117), (84, 83, 108, 109), (92, 90, 110, 112), (91, 93, 113, 111), (79, 81, 106, 104), (90, 94, 114, 110), (82, 79, 104, 107), (81, 99, 117, 106), (83, 102, 118, 108), (113, 93, 103, 119), (92, 112, 116, 96), (119, 116, 112, 113), (118, 119, 116, 117), (117, 118, 108, 106), (100, 97, 99, 102), (103, 96, 98, 101), (120, 104, 110, 121), (0, 58, 104, 120), (103, 93, 92, 96), (99, 81, 83, 102), (2, 121, 110, 59), (123, 125, 131, 130, 124, 122, 129, 128), (124, 130, 131, 125, 127, 126), (128, 129, 135, 134), (128, 134, 133, 123), (122, 132, 135, 129), (132, 136, 139, 135), (134, 138, 139, 135), (134, 138, 137, 133), (131, 128, 129, 130), (4, 28, 126, 124), (67, 68, 138, 137), (4, 0, 122, 124), (69, 68, 138, 139), (2, 6, 125, 123), (30, 6, 2), (29, 56, 28), (57, 6, 30), (30, 56, 57), (30, 2, 59), (30, 59, 60), (60, 59, 67), (60, 67, 68), (57, 29, 6), (61, 60, 68), (61, 68, 69), (57, 56, 29), (31, 56, 30), (28, 56, 4), (4, 56, 31), (61, 30, 60), (4, 31, 0), (0, 31, 61), (0, 61, 58), (58, 61, 69), (58, 69, 66), (61, 31, 30)])
_uv = me_cube_005.uv_layers.new(name='UVMap')
_uv.uv.foreach_set('vector', [0.5833, 0.1667, 0.625, 0.1667, 0.625, 0.25, 0.5833, 0.25, 0.5833, 0.25, 0.625, 0.25, 0.625, 0.5, 0.5833, 0.5, 0.5833, 0.6667, 0.625, 0.6667, 0.625, 0.75, 0.5833, 0.75, 0.5833, 0.75, 0.625, 0.75, 0.625, 1.0, 0.5833, 1.0, 0.0, 0.0, 0.0, 0.0, 0.0, 0.0, 0.0, 0.0, 0.625, 0.6667, 0.875, 0.6667, 0.875, 0.75, 0.625, 0.75, 0.375, 0.75, 0.4167, 0.75, 0.4167, 1.0, 0.375, 1.0, 0.4167, 0.75, 0.4583, 0.75, 0.4583, 1.0, 0.4167, 1.0, 0.4583, 0.75, 0.5, 0.75, 0.5, 1.0, 0.4583, 1.0, 0.5, 0.75, 0.5417, 0.75, 0.5417, 1.0, 0.5, 1.0, 0.5417, 0.75, 0.5833, 0.75, 0.5833, 1.0, 0.5417, 1.0, 0.375, 0.5, 0.4167, 0.5, 0.4167, 0.5833, 0.375, 0.6032, 0.4167, 0.6667, 0.4583, 0.6667, 0.4583, 0.75, 0.4167, 0.75, 0.4583, 0.6667, 0.5, 0.6667, 0.5, 0.75, 0.4583, 0.75, 0.5, 0.6667, 0.5417, 0.6667, 0.5417, 0.75, 0.5, 0.75, 0.5417, 0.6667, 0.5833, 0.6667, 0.5833, 0.75, 0.5417, 0.75, 0.375, 0.25, 0.4167, 0.25, 0.4167, 0.5, 0.375, 0.5, 0.4167, 0.25, 0.4583, 0.25, 0.4583, 0.5, 0.4167, 0.5, 0.4583, 0.25, 0.5, 0.25, 0.5, 0.5, 0.4583, 0.5, 0.5, 0.25, 0.5417, 0.25, 0.5417, 0.5, 0.5, 0.5, 0.5417, 0.25, 0.5833, 0.25, 0.5833, 0.5, 0.5417, 0.5, 0.375, 0.1667, 0.4167, 0.1667, 0.4167, 0.25, 0.375, 0.25, 0.4167, 0.1667, 0.4583, 0.1667, 0.4583, 0.25, 0.4167, 0.25, 0.4583, 0.1667, 0.5, 0.1667, 0.5, 0.25, 0.4583, 0.25, 0.5, 0.1667, 0.5417, 0.1667, 0.5417, 0.25, 0.5, 0.25, 0.5417, 0.1667, 0.5833, 0.1667, 0.5833, 0.25, 0.5417, 0.25, 0.125, 0.6667, 0.125, 0.75, 0.125, 0.75, 0.125, 0.6667, 0.5417, 0.0, 0.5833, 0.0, 0.5833, 0.08333, 0.5417, 0.08333, 0.5417, 0.08333, 0.5833, 0.08333, 0.5833, 0.1667, 0.5417, 0.1667, 0.5, 0.0, 0.5417, 0.0, 0.5417, 0.08333, 0.5, 0.08333, 0.5, 0.08333, 0.5417, 0.08333, 0.5417, 0.1667, 0.5, 0.1667, 0.4583, 0.0, 0.5, 0.0, 0.5, 0.08333, 0.4583, 0.08333, 0.4583, 0.08333, 0.5, 0.08333, 0.5, 0.1667, 0.4583, 0.1667, 0.4167, 0.0, 0.4583, 0.0, 0.4583, 0.08333, 0.4167, 0.08333, 0.4583, 0.6667, 0.4167, 0.6667, 0.4167, 0.08333, 0.4583, 0.08333, 0.375, 0.0, 0.4167, 0.0, 0.4167, 0.08333, 0.375, 0.08333, 0.4583, 0.08333, 0.4583, 0.1667, 0.4583, 0.5833, 0.4583, 0.6667, 0.5417, 0.5, 0.5833, 0.5, 0.5833, 0.5833, 0.5417, 0.5833, 0.5417, 0.5833, 0.5833, 0.5833, 0.5833, 0.6667, 0.5417, 0.6667, 0.5, 0.5, 0.5417, 0.5, 0.5417, 0.5833, 0.5, 0.5833, 0.5, 0.5833, 0.5417, 0.5833, 0.5417, 0.6667, 0.5, 0.6667, 0.4583, 0.5, 0.5, 0.5, 0.5, 0.5833, 0.4583, 0.5833, 0.4583, 0.5833, 0.5, 0.5833, 0.5, 0.6667, 0.4583, 0.6667, 0.4167, 0.5, 0.4583, 0.5, 0.4583, 0.5833, 0.4167, 0.5833, 0.375, 0.1667, 0.375, 0.6032, 0.4167, 0.5833, 0.4167, 0.1667, 0.625, 0.5, 0.875, 0.5, 0.875, 0.5833, 0.625, 0.5833, 0.625, 0.5833, 0.875, 0.5833, 0.875, 0.6667, 0.625, 0.6667, 0.5833, 0.5, 0.625, 0.5, 0.625, 0.5833, 0.5833, 0.5833, 0.5833, 0.5833, 0.625, 0.5833, 0.625, 0.6667, 0.5833, 0.6667, 0.5833, 0.0, 0.625, 0.0, 0.625, 0.08333, 0.5833, 0.08333, 0.5833, 0.08333, 0.625, 0.08333, 0.625, 0.1667, 0.5833, 0.1667, 0.375, 0.6347, 0.4167, 0.6667, 0.4167, 0.75, 0.375, 0.75, 0.4583, 0.5833, 0.4583, 0.1667, 0.4167, 0.1667, 0.4167, 0.5833, 0.375, 0.08333, 0.4167, 0.08333, 0.4167, 0.6667, 0.375, 0.6347, 0.0, 0.0, 0.0, 0.0, 0.0, 0.0, 0.0, 0.0, 0.375, 0.08333, 0.375, 0.6347, 0.375, 0.6347, 0.375, 0.08333, 0.125, 0.75, 0.125, 0.75, 0.125, 0.75, 0.125, 0.75, 0.0, 0.0, 0.0, 0.0, 0.0, 0.0, 0.0, 0.0, 0.375, 0.6032, 0.375, 0.1667, 0.375, 0.1667, 0.375, 0.6032, 0.0, 0.0, 0.0, 0.0, 0.0, 0.0, 0.0, 0.0, 0.0, 0.0, 0.125, 0.5833, 0.125, 0.6667, 0.125, 0.6667, 0.125, 0.6458, 0.125, 0.6042, 0.125, 0.5833, 0.125, 0.5833, 0.125, 0.5833, 0.125, 0.5417, 0.125, 0.5, 0.125, 0.5, 0.125, 0.75, 0.125, 0.75, 0.125, 0.7083, 0.125, 0.6667, 0.125, 0.6667, 0.0, 0.0, 0.0, 0.0, 0.0, 0.0, 0.0, 0.0, 0.0, 0.0, 0.0, 0.0, 0.0, 0.0, 0.0, 0.0, 0.0, 0.0, 0.0, 0.0, 0.125, 0.7083, 0.125, 0.75, 0.125, 0.75, 0.125, 0.7083, 0.0, 0.0, 0.0, 0.0, 0.0, 0.0, 0.0, 0.0, 0.0, 0.0, 0.125, 0.5, 0.125, 0.5, 0.125, 0.5, 0.125, 0.5, 0.0, 0.0, 0.0, 0.0, 0.0, 0.0, 0.0, 0.0, 0.125, 0.6667, 0.125, 0.5833, 0.0, 0.0, 0.0, 0.0, 0.0, 0.0, 0.0, 0.0, 0.0, 0.0, 0.0, 0.0, 0.0, 0.0, 0.0, 0.0, 0.0, 0.0, 0.0, 0.0, 0.125, 0.6667, 0.0, 0.0, 0.0, 0.0, 0.0, 0.0, 0.125, 0.5833, 0.125, 0.5, 0.0, 0.0, 0.0, 0.0, 0.0, 0.0, 0.0, 0.0, 0.0, 0.0, 0.0, 0.0, 0.0, 0.0, 0.0, 0.0, 0.0, 0.0, 0.0, 0.0, 0.0, 0.0, 0.0, 0.0, 0.0, 0.0, 0.0, 0.0, 0.0, 0.0, 0.0, 0.0, 0.0, 0.0, 0.0, 0.0, 0.0, 0.0, 0.0, 0.0, 0.0, 0.0, 0.0, 0.0, 0.0, 0.0, 0.0, 0.0, 0.0, 0.0, 0.0, 0.0, 0.0, 0.0, 0.0, 0.0, 0.0, 0.0, 0.0, 0.0, 0.0, 0.0, 0.0, 0.0, 0.0, 0.0, 0.0, 0.0, 0.0, 0.0, 0.0, 0.0, 0.0, 0.0, 0.0, 0.0, 0.0, 0.0, 0.0, 0.0, 0.0, 0.0, 0.0, 0.0, 0.125, 0.5, 0.125, 0.5417, 0.125, 0.5417, 0.125, 0.5, 0.0, 0.0, 0.0, 0.0, 0.0, 0.0, 0.0, 0.0, 0.125, 0.6458, 0.125, 0.6042, 0.125, 0.6042, 0.125, 0.6458, 0.125, 0.7083, 0.125, 0.75, 0.125, 0.75, 0.125, 0.7083, 0.0, 0.0, 0.0, 0.0, 0.0, 0.0, 0.0, 0.0, 0.0, 0.0, 0.0, 0.0, 0.0, 0.0, 0.0, 0.0, 0.0, 0.0, 0.0, 0.0, 0.0, 0.0, 0.0, 0.0, 0.0, 0.0, 0.0, 0.0, 0.0, 0.0, 0.0, 0.0, 0.125, 0.6458, 0.125, 0.6042, 0.125, 0.6042, 0.125, 0.6458, 0.0, 0.0, 0.0, 0.0, 0.0, 0.0, 0.0, 0.0, 0.0, 0.0, 0.0, 0.0, 0.0, 0.0, 0.0, 0.0, 0.0, 0.0, 0.0, 0.0, 0.0, 0.0, 0.0, 0.0, 0.0, 0.0, 0.0, 0.0, 0.0, 0.0, 0.0, 0.0, 0.0, 0.0, 0.0, 0.0, 0.0, 0.0, 0.0, 0.0, 0.0, 0.0, 0.0, 0.0, 0.0, 0.0, 0.0, 0.0, 0.0, 0.0, 0.0, 0.0, 0.0, 0.0, 0.0, 0.0, 0.0, 0.0, 0.0, 0.0, 0.0, 0.0, 0.0, 0.0, 0.0, 0.0, 0.0, 0.0, 0.0, 0.0, 0.0, 0.0, 0.0, 0.0, 0.0, 0.0, 0.0, 0.0, 0.0, 0.0, 0.0, 0.0, 0.0, 0.0, 0.0, 0.0, 0.0, 0.0, 0.125, 0.5, 0.125, 0.5417, 0.125, 0.5417, 0.125, 0.5, 0.0, 0.0, 0.0, 0.0, 0.0, 0.0, 0.0, 0.0, 0.0, 0.0, 0.0, 0.0, 0.0, 0.0, 0.0, 0.0, 0.0, 0.0, 0.0, 0.0, 0.0, 0.0, 0.0, 0.0, 0.0, 0.0, 0.0, 0.0, 0.0, 0.0, 0.0, 0.0, 0.125, 0.7083, 0.125, 0.6458, 0.125, 0.6458, 0.125, 0.7083, 0.0, 0.0, 0.0, 0.0, 0.125, 0.6042, 0.125, 0.6042, 0.0, 0.0, 0.0, 0.0, 0.0, 0.0, 0.0, 0.0, 0.125, 0.6042, 0.0, 0.0, 0.0, 0.0, 0.0, 0.0, 0.125, 0.6458, 0.125, 0.6042, 0.0, 0.0, 0.0, 0.0, 0.0, 0.0, 0.125, 0.6458, 0.125, 0.7083, 0.0, 0.0, 0.125, 0.6458, 0.0, 0.0, 0.0, 0.0, 0.125, 0.6458, 0.125, 0.6042, 0.0, 0.0, 0.0, 0.0, 0.125, 0.6042, 0.0, 0.0, 0.0, 0.0, 0.0, 0.0, 0.0, 0.0, 0.125, 0.75, 0.125, 0.75, 0.0, 0.0, 0.0, 0.0, 0.125, 0.6042, 0.0, 0.0, 0.0, 0.0, 0.0, 0.0, 0.0, 0.0, 0.0, 0.0, 0.125, 0.7083, 0.125, 0.6458, 0.125, 0.5, 0.0, 0.0, 0.0, 0.0, 0.125, 0.5, 0.125, 0.5, 0.375, 0.5, 0.375, 0.6032, 0.375, 0.6347, 0.375, 0.75, 0.125, 0.75, 0.125, 0.6667, 0.125, 0.5833, 0.375, 0.75, 0.375, 0.6347, 0.375, 0.6032, 0.375, 0.5, 0.375, 0.5, 0.375, 0.75, 0.125, 0.5833, 0.125, 0.6667, 0.125, 0.6667, 0.125, 0.5833, 0.125, 0.5833, 0.125, 0.5833, 0.125, 0.5, 0.125, 0.5, 0.125, 0.75, 0.125, 0.75, 0.125, 0.6667, 0.125, 0.6667, 0.125, 0.75, 0.125, 0.75, 0.125, 0.6667, 0.125, 0.6667, 0.125, 0.5833, 0.125, 0.5833, 0.125, 0.6667, 0.125, 0.6667, 0.125, 0.5833, 0.125, 0.5833, 0.125, 0.5, 0.125, 0.5, 0.0, 0.0, 0.0, 0.0, 0.0, 0.0, 0.0, 0.0, 0.0, 0.0, 0.0, 0.0, 0.0, 0.0, 0.0, 0.0, 0.125, 0.5, 0.125, 0.5833, 0.125, 0.5833, 0.125, 0.5, 0.375, 0.75, 0.375, 1.0, 0.375, 1.0, 0.375, 0.75, 0.125, 0.6667, 0.125, 0.5833, 0.125, 0.5833, 0.125, 0.6667, 0.375, 0.25, 0.375, 0.5, 0.375, 0.5, 0.375, 0.25, 0.0, 0.0, 0.0, 0.0, 0.0, 0.0, 0.0, 0.0, 0.0, 0.0, 0.0, 0.0, 0.0, 0.0, 0.0, 0.0, 0.0, 0.0, 0.0, 0.0, 0.0, 0.0, 0.0, 0.0, 0.0, 0.0, 0.0, 0.0, 0.0, 0.0, 0.0, 0.0, 0.0, 0.0, 0.0, 0.0, 0.0, 0.0, 0.0, 0.0, 0.0, 0.0, 0.0, 0.0, 0.0, 0.0, 0.0, 0.0, 0.0, 0.0, 0.0, 0.0, 0.0, 0.0, 0.0, 0.0, 0.0, 0.0, 0.0, 0.0, 0.0, 0.0, 0.0, 0.0, 0.0, 0.0, 0.0, 0.0, 0.0, 0.0, 0.0, 0.0, 0.0, 0.0, 0.0, 0.0, 0.0, 0.0, 0.0, 0.0, 0.0, 0.0, 0.0, 0.0, 0.0, 0.0, 0.0, 0.0, 0.0, 0.0, 0.0, 0.0, 0.0, 0.0, 0.0, 0.0, 0.0, 0.0, 0.0, 0.0, 0.0, 0.0, 0.0, 0.0, 0.0, 0.0, 0.0, 0.0, 0.0, 0.0, 0.0, 0.0, 0.0, 0.0, 0.0, 0.0, 0.0, 0.0, 0.0, 0.0, 0.0, 0.0, 0.0, 0.0, 0.0, 0.0, 0.0, 0.0, 0.0, 0.0, 0.0, 0.0])
me_cube_005.update()
me_cylinder_001 = bpy.data.meshes.new('Cylinder.001')
me_cylinder_001.from_pydata([(-1.361, 2.062, -0.3026), (-1.341, 1.602, 1.709), (-1.305, -0.1712, -0.3515), (-1.305, 0.2832, 1.651), (-1.981, 0.236, -0.3273), (-1.785, 0.4083, 1.661), (-2.376, 0.8169, -0.3719), (-1.912, 0.7097, 1.651), (-2.331, 1.211, -0.4183), (-2.007, 1.215, 1.706), (-2.081, 1.895, -0.2779), (-1.823, 1.475, 1.699), (-1.321, 2.124, 0.03965), (-1.543, 2.095, 0.1796), (-1.411, 2.068, 0.7474), (-1.334, 2.026, 0.934), (-1.234, 1.868, 1.379), (-1.305, 0.0234, 1.438), (-1.305, 0.1092, 1.003), (-1.305, -0.006798, 0.767), (-1.305, 0.0443, 0.3969), (-1.305, 0.03207, 0.04906), (-1.895, 0.1102, 1.392), (-2.005, 0.2815, 1.164), (-1.886, 0.1266, 0.5461), (-1.836, 0.2163, 0.3204), (-1.974, 0.4409, -0.004764), (-2.353, 0.5861, 1.483), (-2.334, 0.702, 1.009), (-2.452, 0.7737, 0.6933), (-2.348, 0.7365, 0.3407), (-2.377, 0.6624, -0.105), (-2.345, 1.231, 1.269), (-2.2, 1.422, 1.178), (-2.215, 1.352, 0.6465), (-2.264, 1.361, 0.19), (-2.181, 1.277, 0.05719), (-2.079, 1.932, 1.321), (-1.967, 1.893, 0.992), (-1.902, 1.971, 0.6393), (-1.942, 1.931, 0.4105), (-1.869, 1.985, 0.002201), (0.3311, 2.062, -0.3026), (-0.1046, 1.602, 1.709), (0.3558, -0.1712, -0.3515), (-0.1268, 0.2832, 1.651), (0.3711, 2.124, 0.03965), (0.1488, 2.095, 0.1796), (0.2811, 2.068, 0.7474), (0.3573, 2.026, 0.934), (0.4573, 1.868, 1.379), (0.1839, 0.1092, 1.003), (0.2149, -0.006798, 0.767), (0.3033, 0.0443, 0.3969), (0.4541, 0.03207, 0.04906), (-1.361, 2.062, -0.705), (-1.305, -0.1712, -0.754), (-1.981, 0.236, -0.7298), (-2.376, 0.8169, -0.7743), (-2.331, 1.211, -0.8208), (-2.081, 1.895, -0.6803), (0.3311, 2.062, -0.705), (0.3558, -0.1712, -0.754), (-0.3201, 0.0443, 0.3969), (-0.3294, 0.03207, 0.04906), (-0.3439, -0.006798, 0.767), (1.952, 2.062, -0.3026), (1.516, 1.602, 1.709), (1.977, -0.1712, -0.3515), (1.494, 0.2832, 1.651), (1.992, 2.124, 0.03965), (1.77, 2.095, 0.1796), (1.902, 2.068, 0.7474), (1.978, 2.026, 0.934), (2.078, 1.868, 1.379), (1.999, 0.0234, 1.438), (1.805, 0.1092, 1.003), (1.836, -0.006797, 0.767), (1.924, 0.0443, 0.3969), (2.075, 0.03207, 0.04906), (1.952, 2.062, -0.705), (1.977, -0.1712, -0.754)], [], [(17, 22, 5, 3), (22, 27, 7, 5), (27, 32, 9, 7), (32, 37, 11, 9), (37, 16, 1, 11), (10, 0, 12, 41), (41, 12, 13, 40), (40, 13, 14, 39), (39, 14, 15, 38), (38, 15, 16, 37), (8, 10, 41, 36), (36, 41, 40, 35), (35, 40, 39, 34), (34, 39, 38, 33), (33, 38, 37, 32), (6, 8, 36, 31), (31, 36, 35, 30), (30, 35, 34, 29), (29, 34, 33, 28), (28, 33, 32, 27), (4, 6, 31, 26), (26, 31, 30, 25), (25, 30, 29, 24), (24, 29, 28, 23), (23, 28, 27, 22), (2, 4, 26, 21), (21, 26, 25, 20), (20, 25, 24, 19), (19, 24, 23, 18), (18, 23, 22, 17), (13, 47, 48, 14), (14, 48, 49, 15), (0, 42, 46, 12), (15, 49, 50, 16), (16, 50, 43, 1), (12, 46, 47, 13), (0, 10, 60, 55), (8, 6, 58, 59), (4, 2, 56, 57), (10, 8, 59, 60), (42, 0, 55, 61), (6, 4, 57, 58), (61, 62, 81, 80), (48, 47, 71, 72), (54, 53, 78, 79), (45, 43, 67, 69), (47, 46, 70, 71), (53, 52, 77, 78), (45, 50, 74, 69), (42, 61, 80, 66), (46, 42, 66, 70), (52, 51, 76, 77), (51, 45, 69, 76), (44, 54, 79, 68), (50, 45, 3, 5, 7, 9, 11, 1, 43), (43, 50, 74, 67), (18, 51, 19), (17, 45, 18), (51, 52, 65, 19), (3, 45, 17), (50, 49, 73, 74), (45, 51, 18), (53, 54, 64, 63), (53, 63, 65, 52), (44, 62, 56), (44, 56, 2), (2, 64, 44), (64, 2, 21), (64, 54, 44), (56, 62, 61, 55, 60, 59, 58, 57), (68, 79, 81), (76, 73, 72), (79, 80, 81), (79, 71, 66), (78, 71, 79), (71, 70, 66), (72, 71, 78), (77, 76, 78), (76, 72, 78), (74, 73, 76), (79, 66, 80), (67, 74, 76), (76, 75, 69, 67), (69, 75, 76), (62, 44, 68, 81), (49, 48, 72, 73), (61, 54, 62), (42, 54, 61), (54, 44, 62), (46, 47, 42), (47, 54, 42), (48, 53, 47), (48, 51, 53), (47, 53, 54), (49, 51, 48), (50, 51, 49), (50, 45, 51), (43, 45, 50), (51, 52, 53)])
_uv = me_cylinder_001.uv_layers.new(name='UVMap')
_uv.uv.foreach_set('vector', [0.5, 0.9167, 0.4, 0.9167, 0.4, 1.0, 0.5, 1.0, 0.4, 0.9167, 0.3, 0.9167, 0.3, 1.0, 0.4, 1.0, 0.3, 0.9167, 0.2, 0.9167, 0.2, 1.0, 0.3, 1.0, 0.2, 0.9167, 0.1, 0.9167, 0.1, 1.0, 0.2, 1.0, 0.1, 0.9167, -7.451e-08, 0.9167, -7.451e-08, 1.0, 0.1, 1.0, 0.1, 0.5, -7.451e-08, 0.5, -7.451e-08, 0.5833, 0.1, 0.5833, 0.1, 0.5833, -7.451e-08, 0.5833, -7.451e-08, 0.6667, 0.1, 0.6667, 0.1, 0.6667, -7.451e-08, 0.6667, -7.451e-08, 0.75, 0.1, 0.75, 0.1, 0.75, -7.451e-08, 0.75, -7.451e-08, 0.8333, 0.1, 0.8333, 0.1, 0.8333, -7.451e-08, 0.8333, -7.451e-08, 0.9167, 0.1, 0.9167, 0.2, 0.5, 0.1, 0.5, 0.1, 0.5833, 0.2, 0.5833, 0.2, 0.5833, 0.1, 0.5833, 0.1, 0.6667, 0.2, 0.6667, 0.2, 0.6667, 0.1, 0.6667, 0.1, 0.75, 0.2, 0.75, 0.2, 0.75, 0.1, 0.75, 0.1, 0.8333, 0.2, 0.8333, 0.2, 0.8333, 0.1, 0.8333, 0.1, 0.9167, 0.2, 0.9167, 0.3, 0.5, 0.2, 0.5, 0.2, 0.5833, 0.3, 0.5833, 0.3, 0.5833, 0.2, 0.5833, 0.2, 0.6667, 0.3, 0.6667, 0.3, 0.6667, 0.2, 0.6667, 0.2, 0.75, 0.3, 0.75, 0.3, 0.75, 0.2, 0.75, 0.2, 0.8333, 0.3, 0.8333, 0.3, 0.8333, 0.2, 0.8333, 0.2, 0.9167, 0.3, 0.9167, 0.4, 0.5, 0.3, 0.5, 0.3, 0.5833, 0.4, 0.5833, 0.4, 0.5833, 0.3, 0.5833, 0.3, 0.6667, 0.4, 0.6667, 0.4, 0.6667, 0.3, 0.6667, 0.3, 0.75, 0.4, 0.75, 0.4, 0.75, 0.3, 0.75, 0.3, 0.8333, 0.4, 0.8333, 0.4, 0.8333, 0.3, 0.8333, 0.3, 0.9167, 0.4, 0.9167, 0.5, 0.5, 0.4, 0.5, 0.4, 0.5833, 0.5, 0.5833, 0.5, 0.5833, 0.4, 0.5833, 0.4, 0.6667, 0.5, 0.6667, 0.5, 0.6667, 0.4, 0.6667, 0.4, 0.75, 0.5, 0.75, 0.5, 0.75, 0.4, 0.75, 0.4, 0.8333, 0.5, 0.8333, 0.5, 0.8333, 0.4, 0.8333, 0.4, 0.9167, 0.5, 0.9167, -7.451e-08, 0.6667, -7.451e-08, 0.6667, -7.451e-08, 0.75, -7.451e-08, 0.75, -7.451e-08, 0.75, -7.451e-08, 0.75, -7.451e-08, 0.8333, -7.451e-08, 0.8333, -7.451e-08, 0.5, -7.451e-08, 0.5, -7.451e-08, 0.5833, -7.451e-08, 0.5833, -7.451e-08, 0.8333, -7.451e-08, 0.8333, -7.451e-08, 0.9167, -7.451e-08, 0.9167, -7.451e-08, 0.9167, -7.451e-08, 0.9167, -7.451e-08, 1.0, -7.451e-08, 1.0, -7.451e-08, 0.5833, -7.451e-08, 0.5833, -7.451e-08, 0.6667, -7.451e-08, 0.6667, -7.451e-08, 0.5, 0.1, 0.5, 0.1, 0.5, -7.451e-08, 0.5, 0.2, 0.5, 0.3, 0.5, 0.3, 0.5, 0.2, 0.5, 0.4, 0.5, 0.5, 0.5, 0.5, 0.5, 0.4, 0.5, 0.1, 0.5, 0.2, 0.5, 0.2, 0.5, 0.1, 0.5, -7.451e-08, 0.5, -7.451e-08, 0.5, -7.451e-08, 0.5, -7.451e-08, 0.5, 0.3, 0.5, 0.4, 0.5, 0.4, 0.5, 0.3, 0.5, 0.0, 0.0, 0.0, 0.0, 0.0, 0.0, 0.0, 0.0, -7.451e-08, 0.75, -7.451e-08, 0.6667, -7.451e-08, 0.6667, -7.451e-08, 0.75, 0.0, 0.0, 0.0, 0.0, 0.0, 0.0, 0.0, 0.0, 0.0, 0.0, 0.0, 0.0, 0.0, 0.0, 0.0, 0.0, -7.451e-08, 0.6667, -7.451e-08, 0.5833, -7.451e-08, 0.5833, -7.451e-08, 0.6667, 0.0, 0.0, 0.0, 0.0, 0.0, 0.0, 0.0, 0.0, 0.0, 0.0, -7.451e-08, 0.9167, -7.451e-08, 0.9167, 0.0, 0.0, -7.451e-08, 0.5, -7.451e-08, 0.5, -7.451e-08, 0.5, -7.451e-08, 0.5, -7.451e-08, 0.5833, -7.451e-08, 0.5, -7.451e-08, 0.5, -7.451e-08, 0.5833, 0.0, 0.0, 0.0, 0.0, 0.0, 0.0, 0.0, 0.0, 0.0, 0.0, 0.0, 0.0, 0.0, 0.0, 0.0, 0.0, 0.0, 0.0, 0.0, 0.0, 0.0, 0.0, 0.0, 0.0, -7.451e-08, 0.9167, 0.0, 0.0, 0.5, 1.0, 0.4, 1.0, 0.3, 1.0, 0.2, 1.0, 0.1, 1.0, -7.451e-08, 1.0, -7.451e-08, 1.0, -7.451e-08, 1.0, -7.451e-08, 0.9167, -7.451e-08, 0.9167, -7.451e-08, 1.0, 0.0, 0.0, 0.0, 0.0, 0.0, 0.0, 0.0, 0.0, 0.0, 0.0, 0.0, 0.0, 0.0, 0.0, 0.0, 0.0, 0.0, 0.0, 0.0, 0.0, 0.0, 0.0, 0.0, 0.0, 0.0, 0.0, -7.451e-08, 0.9167, -7.451e-08, 0.8333, -7.451e-08, 0.8333, -7.451e-08, 0.9167, 0.0, 0.0, 0.0, 0.0, 0.0, 0.0, 0.0, 0.0, 0.0, 0.0, 0.0, 0.0, 0.0, 0.0, 0.0, 0.0, 0.0, 0.0, 0.0, 0.0, 0.0, 0.0, 0.0, 0.0, 0.0, 0.0, 0.0, 0.0, 0.0, 0.0, 0.0, 0.0, 0.0, 0.0, 0.0, 0.0, 0.0, 0.0, 0.0, 0.0, 0.0, 0.0, 0.0, 0.0, 0.0, 0.0, 0.0, 0.0, 0.0, 0.0, 0.0, 0.0, 0.0, 0.0, 0.0, 0.0, 0.0, 0.0, -7.451e-08, 0.5, 0.1, 0.5, 0.2, 0.5, 0.3, 0.5, 0.4, 0.5, 0.0, 0.0, 0.0, 0.0, 0.0, 0.0, 0.0, 0.0, 0.0, 0.0, 0.0, 0.0, 0.0, 0.0, 0.0, 0.0, 0.0, 0.0, 0.0, 0.0, 0.0, 0.0, 0.0, 0.0, 0.0, 0.0, 0.0, 0.0, 0.0, 0.0, 0.0, 0.0, 0.0, 0.0, 0.0, 0.0, 0.0, 0.0, 0.0, 0.0, 0.0, 0.0, 0.0, 0.0, 0.0, 0.0, 0.0, 0.0, 0.0, 0.0, 0.0, 0.0, 0.0, 0.0, 0.0, 0.0, 0.0, 0.0, 0.0, 0.0, 0.0, 0.0, 0.0, 0.0, 0.0, 0.0, 0.0, 0.0, 0.0, 0.0, 0.0, 0.0, 0.0, 0.0, 0.0, 0.0, 0.0, 0.0, 0.0, 0.0, 0.0, 0.0, 0.0, 0.0, 0.0, 0.0, 0.0, 0.0, 0.0, 0.0, 0.0, 0.0, 0.0, 0.0, -7.451e-08, 0.8333, -7.451e-08, 0.75, -7.451e-08, 0.75, -7.451e-08, 0.8333, 0.0, 0.0, 0.0, 0.0, 0.0, 0.0, 0.0, 0.0, 0.0, 0.0, 0.0, 0.0, 0.0, 0.0, 0.0, 0.0, 0.0, 0.0, 0.0, 0.0, 0.0, 0.0, 0.0, 0.0, 0.0, 0.0, 0.0, 0.0, 0.0, 0.0, 0.0, 0.0, 0.0, 0.0, 0.0, 0.0, 0.0, 0.0, 0.0, 0.0, 0.0, 0.0, 0.0, 0.0, 0.0, 0.0, 0.0, 0.0, 0.0, 0.0, 0.0, 0.0, 0.0, 0.0, 0.0, 0.0, 0.0, 0.0, 0.0, 0.0, 0.0, 0.0, 0.0, 0.0, 0.0, 0.0, 0.0, 0.0, 0.0, 0.0, 0.0, 0.0, 0.0, 0.0, 0.0, 0.0, 0.0, 0.0])
me_cylinder_001.materials.append(None)
me_cylinder_001.update()

# ---- objects
ob_icosphere = bpy.data.objects.new('Icosphere', me_icosphere)
ob_cylinder = bpy.data.objects.new('Cylinder', me_cylinder)
ob_cube = bpy.data.objects.new('Cube', me_cube_001)
ob_cube_001 = bpy.data.objects.new('Cube.001', me_cube_002)
ob_cube_002 = bpy.data.objects.new('Cube.002', me_cube_003)
ob_cube_003 = bpy.data.objects.new('Cube.003', me_cube_004)
ob_cube_004 = bpy.data.objects.new('Cube.004', me_cube_005)
ob_cylinder_001 = bpy.data.objects.new('Cylinder.001', me_cylinder_001)

# ---- transforms, parenting, visibility, modifiers, constraints
ob_icosphere.location = (0.08988, 0.0, 0.0)
ob_icosphere.scale = (22.38, 22.38, 22.38)
ob_cylinder.location = (-61.95, 0.0, 0.0)
ob_cylinder.rotation_euler = (-0.0, 1.571, 0.0)
ob_cylinder.scale = (22.81, 22.81, 46.81)
ob_cube.location = (-50.63, 4.033, -13.01)
ob_cube.scale = (1.54, 1.54, 11.78)
ob_cube_001.location = (-61.05, -6.248, -13.01)
ob_cube_001.scale = (1.54, 1.54, 11.78)
ob_cube_002.location = (-76.28, 4.334, -10.18)
ob_cube_002.scale = (1.54, 1.54, 11.78)
ob_cube_003.location = (-92.55, -6.776, -16.18)
ob_cube_003.scale = (1.54, 1.54, 11.78)
ob_cube_004.location = (-126.8, -1.323, 10.75)
ob_cube_004.scale = (0.7932, 29.84, 11.37)
ob_cylinder_001.location = (-124.9, -35.04, -8.067)
ob_cylinder_001.rotation_euler = (-1.613, 1.571, 0.0)
ob_cylinder_001.scale = (22.81, 44.93, 81.88)

# ---- collection membership
col_collection.objects.link(ob_icosphere)
col_collection.objects.link(ob_cylinder)
col_collection.objects.link(ob_cube)
col_collection.objects.link(ob_cube_001)
col_collection.objects.link(ob_cube_002)
col_collection.objects.link(ob_cube_003)
col_collection.objects.link(ob_cube_004)
col_collection.objects.link(ob_cylinder_001)

# ---- scene / render settings (as saved in the file)
scene.frame_start = 1; scene.frame_end = 250; scene.frame_set(1)
scene.render.engine = 'BLENDER_EEVEE_NEXT'
scene.cycles.sampling_pattern = 'TABULATED_SOBOL'
scene.view_settings.view_transform = 'Filmic'
bpy.context.view_layer.update()

# ---- added for rendering (the .blend has no active camera and no usable light): camera, sun
cam_auto = bpy.data.cameras.new('AutoCamera')
cam_auto.lens = 50.0
cam_auto.sensor_width = 36.0
cam_auto.clip_end = 5547.6
ob_auto_camera = bpy.data.objects.new('AutoCamera', cam_auto)
scene.collection.objects.link(ob_auto_camera)
ob_auto_camera.location = (213.816, -379.891, 249.08)
ob_auto_camera.rotation_euler = (1.09748, -7.21219e-08, 0.694738)
scene.camera = ob_auto_camera
light_auto_sun = bpy.data.lights.new('AutoSun', 'SUN')
light_auto_sun.energy = 3.0
light_auto_sun.angle = 0.0523599
ob_auto_sun = bpy.data.objects.new('AutoSun', light_auto_sun)
scene.collection.objects.link(ob_auto_sun)
ob_auto_sun.rotation_euler = (0.872665, 0.174533, 0.523599)
bpy.context.view_layer.update()
